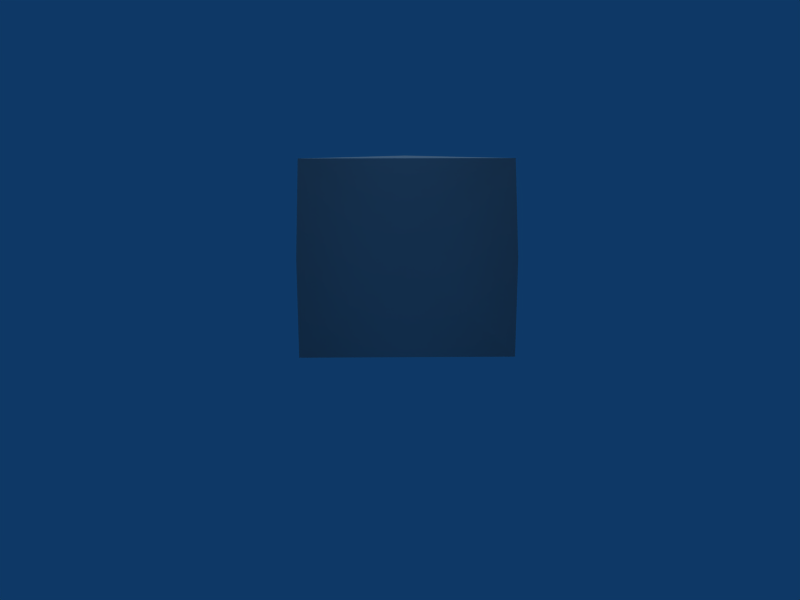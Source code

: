 # Source: Weapon_Crate.blend  (saved by Blender 2.49.2; exported with 4.5.12 LTS)
import bpy
from mathutils import Matrix  # noqa: F401  (used for matrix-valued properties, if any)

bpy.ops.wm.read_factory_settings(use_empty=True)
scene = bpy.context.scene
scene.name = 'Scene'

# ---- collections
col_collection_1 = bpy.data.collections.new('Collection 1'); scene.collection.children.link(col_collection_1)

# ---- materials (node trees are filled in below, after node groups)
mat_refrep_278_box2_png = bpy.data.materials.new('RefRep.278_Box2.png')
mat_refrep_278_box2_png.alpha_threshold = 0.0
mat_refrep_278_box2_png.diffuse_color = (0.64, 0.64, 0.64, 1.0)
mat_refrep_278_box2_png.specular_color = (0.5, 0.5, 0.5)
mat_refrep_278_box2_png.roughness = 0.5
mat_refrep_278_box2_png.line_color = (0.0, 0.0, 0.0, 1.0)
mat_refrep_276_box1_png = bpy.data.materials.new('RefRep.276_Box1.png')
mat_refrep_276_box1_png.alpha_threshold = 0.0
mat_refrep_276_box1_png.diffuse_color = (0.64, 0.64, 0.64, 1.0)
mat_refrep_276_box1_png.specular_color = (0.5, 0.5, 0.5)
mat_refrep_276_box1_png.roughness = 0.5
mat_refrep_276_box1_png.line_color = (0.0, 0.0, 0.0, 1.0)

# ---- material node trees

# ---- world
world_world = bpy.data.worlds.new('World'); scene.world = world_world
world_world.color = (0.05656, 0.2208, 0.4)
world_world.use_sun_shadow = False
world_world.sun_shadow_jitter_overblur = 0.0
world_world.cycles.sampling_method = 'MANUAL'
world_world.cycles.sample_map_resolution = 256

# ---- cameras
cam_camera = bpy.data.cameras.new('Camera')
cam_camera.passepartout_alpha = 0.2
cam_camera.clip_end = 100.0
cam_camera.lens = 35.0
cam_camera.ortho_scale = 7.314
cam_camera.show_passepartout = False
cam_camera.show_safe_areas = True
cam_camera.dof.focus_distance = 0.0
cam_camera.dof.aperture_fstop = 128.0

# ---- lights
light_lamp = bpy.data.lights.new('Lamp', 'SUN')
light_lamp.transmission_factor = 0.0
light_lamp.angle = 1.571
light_lamp.energy = 1.0
light_lamp.shadow_buffer_clip_start = 0.5
light_lamp.shadow_soft_size = 1.0
light_lamp.shadow_cascade_max_distance = 1000.0
light_lamp.cycles.use_multiple_importance_sampling = False

# ---- meshes
me_inst3d_refrep_278 = bpy.data.meshes.new('Inst3D_RefRep.278')
me_inst3d_refrep_278.from_pydata([(-1.395, 1.387, 2.694), (-1.362, -1.52, 2.697), (0.07444, -0.05035, 2.841), (1.544, -1.488, 2.705), (1.512, 1.419, 2.702), (-1.377, -1.547, 0.01151), (-1.41, 1.405, 0.008019), (0.08318, -0.05505, -0.02932), (1.542, 1.438, 0.0164), (1.575, -1.514, 0.0199)], [], [(0, 1, 2), (1, 3, 2), (2, 3, 4), (5, 6, 7), (6, 8, 7), (7, 8, 9), (4, 0, 2), (9, 5, 7)])
me_inst3d_refrep_278.polygons.foreach_set('use_smooth', [True] * 8)
_k = set([(0, 1), (0, 4), (1, 3), (3, 4), (5, 6), (5, 9), (6, 8), (8, 9)])
me_inst3d_refrep_278.attributes.new('sharp_edge', 'BOOLEAN', 'EDGE').data.foreach_set('value', [ (min(e.vertices), max(e.vertices)) in _k for e in me_inst3d_refrep_278.edges])
_uv = me_inst3d_refrep_278.uv_layers.new(name='UVTex')
_uv.uv.foreach_set('vector', [0.0, 1.0, 0.0, 0.0, 0.5, 0.5, 0.0, 0.0, 1.0, 0.0, 0.5, 0.5, 0.5, 0.5, 1.0, 0.0, 1.0, 1.0, 0.0, 0.0, 0.0, 1.0, 0.5, 0.5, 0.0, 1.0, 1.0, 1.0, 0.5, 0.5, 0.5, 0.5, 1.0, 1.0, 1.0, 0.0, 1.0, 1.0, 0.0, 1.0, 0.5, 0.5, 1.0, 0.0, 0.0, 0.0, 0.5, 0.5])
me_inst3d_refrep_278.materials.append(mat_refrep_278_box2_png)
me_inst3d_refrep_278.use_remesh_preserve_volume = False
me_inst3d_refrep_278.use_remesh_preserve_attributes = False
me_inst3d_refrep_278.use_mirror_vertex_groups = False
me_inst3d_refrep_278.update()
me_inst3d_refrep_278_ref = bpy.data.meshes.new('Inst3D_RefRep.278_Ref')
me_inst3d_refrep_278_ref.from_pydata([(1.512, 1.419, 2.702), (1.544, -1.488, 2.705), (1.634, -0.03279, 1.373), (1.592, -1.543, 1.375), (-1.395, 1.387, 2.694), (-1.504, -0.07245, 1.363), (-1.362, -1.52, 2.697), (-1.452, 1.442, 1.362), (-1.41, 1.405, 0.008019), (1.588, 1.444, 1.414), (1.542, 1.438, 0.0164), (0.05882, 1.571, 1.366), (-1.377, -1.547, 0.01151), (-1.391, -1.599, 1.366), (1.575, -1.514, 0.0199), (0.09846, -1.647, 1.37)], [], [(0, 1, 2), (1, 3, 2), (4, 5, 6), (7, 5, 4), (5, 7, 8), (0, 2, 9), (10, 8, 11), (8, 7, 11), (11, 7, 4), (12, 5, 8), (13, 5, 12), (5, 13, 6), (4, 0, 11), (0, 9, 11), (11, 9, 10), (9, 2, 10), (10, 2, 14), (2, 3, 14), (14, 3, 15), (3, 1, 15), (15, 1, 6), (6, 13, 15), (13, 12, 15), (15, 12, 14)])
me_inst3d_refrep_278_ref.polygons.foreach_set('use_smooth', [True] * 24)
_k = set([(0, 1), (0, 4), (1, 6), (4, 6), (8, 10), (8, 12), (10, 14), (12, 14)])
me_inst3d_refrep_278_ref.attributes.new('sharp_edge', 'BOOLEAN', 'EDGE').data.foreach_set('value', [ (min(e.vertices), max(e.vertices)) in _k for e in me_inst3d_refrep_278_ref.edges])
_uv = me_inst3d_refrep_278_ref.uv_layers.new(name='UVTex')
_uv.uv.foreach_set('vector', [0.0, 1.0, 1.0, 1.0, 0.5, 0.5, 1.0, 1.0, 1.0, 0.5, 0.5, 0.5, 1.001, 1.0, 0.499, 0.5, 0.0, 1.0, 1.001, 0.5, 0.499, 0.5, 1.001, 1.0, 0.499, 0.5, 1.001, 0.5, 1.001, 0.0, 0.0, 1.0, 0.5, 0.5, 0.0, 0.5, 0.0, 0.0, 1.0, 0.0, 0.5, 0.5, 1.0, 0.0, 1.0, 0.5, 0.5, 0.5, 0.5, 0.5, 1.0, 0.5, 1.0, 1.0, 0.0, 0.0, 0.499, 0.5, 1.001, 0.0, 0.0, 0.5, 0.499, 0.5, 0.0, 0.0, 0.499, 0.5, 0.0, 0.5, 0.0, 1.0, 1.0, 1.0, 0.0, 1.0, 0.5, 0.5, 0.0, 1.0, 0.0, 0.5, 0.5, 0.5, 0.5, 0.5, 0.0, 0.5, 0.0, 0.0, 0.0, 0.5, 0.5, 0.5, 0.0, 0.0, 0.0, 0.0, 0.5, 0.5, 1.0, 0.0, 0.5, 0.5, 1.0, 0.5, 1.0, 0.0, 1.0, 0.0, 1.0, 0.5, 0.5, 0.5, 1.0, 0.5, 1.0, 1.0, 0.5, 0.5, 0.5, 0.5, 1.0, 1.0, 0.0, 1.0, 0.0, 1.0, 0.0, 0.5, 0.5, 0.5, 0.0, 0.5, 0.0, 0.0, 0.5, 0.5, 0.5, 0.5, 0.0, 0.0, 1.0, 0.0])
me_inst3d_refrep_278_ref.materials.append(mat_refrep_276_box1_png)
me_inst3d_refrep_278_ref.use_remesh_preserve_volume = False
me_inst3d_refrep_278_ref.use_remesh_preserve_attributes = False
me_inst3d_refrep_278_ref.use_mirror_vertex_groups = False
me_inst3d_refrep_278_ref.update()

# ---- objects
ob_inst3d_refrep_278 = bpy.data.objects.new('Inst3D_RefRep.278', me_inst3d_refrep_278)
ob_inst3d_refrep_278_ref = bpy.data.objects.new('Inst3D_RefRep.278_Ref', me_inst3d_refrep_278_ref)
ob_lamp = bpy.data.objects.new('Lamp', light_lamp)
ob_camera = bpy.data.objects.new('Camera', cam_camera)

# ---- transforms, parenting, visibility, modifiers, constraints
ob_inst3d_refrep_278.location = (0.0, 0.0, 0.0)
ob_inst3d_refrep_278.lock_rotations_4d = False
ob_inst3d_refrep_278.empty_display_type = 'ARROWS'
ob_inst3d_refrep_278.lineart.crease_threshold = 0.0
ob_inst3d_refrep_278_ref.location = (0.0, 0.0, 0.0)
ob_inst3d_refrep_278_ref.lock_rotations_4d = False
ob_inst3d_refrep_278_ref.empty_display_type = 'ARROWS'
ob_inst3d_refrep_278_ref.lineart.crease_threshold = 0.0
ob_lamp.location = (0.0, 0.0, 3.163)
ob_lamp.lock_rotations_4d = False
ob_lamp.empty_display_type = 'ARROWS'
ob_lamp.lineart.crease_threshold = 0.0
ob_camera.location = (-0.0004156, -12.02, 1.991)
ob_camera.rotation_euler = (1.458, 0.0, 0.0)
ob_camera.lock_rotations_4d = False
ob_camera.empty_display_type = 'ARROWS'
ob_camera.color = (0.0, 0.0, 0.0, 0.0)
ob_camera.display_type = 'WIRE'
ob_camera.lineart.crease_threshold = 0.0

# ---- collection membership
col_collection_1.objects.link(ob_inst3d_refrep_278)
col_collection_1.objects.link(ob_inst3d_refrep_278_ref)
col_collection_1.objects.link(ob_lamp)
col_collection_1.objects.link(ob_camera)

# ---- scene / render settings (as saved in the file)
scene.camera = ob_camera
scene.frame_start = 1; scene.frame_end = 250; scene.frame_set(1)
scene.render.engine = 'BLENDER_EEVEE_NEXT'
scene.render.image_settings.file_format = 'JPEG'
scene.render.image_settings.color_mode = 'RGB'
scene.render.image_settings.compression = 90
scene.render.resolution_x = 800
scene.render.resolution_y = 600
scene.render.pixel_aspect_x = 100.0
scene.render.pixel_aspect_y = 100.0
scene.render.fps = 25
scene.render.dither_intensity = 0.0
scene.render.use_compositing = False
scene.render.use_sequencer = False
scene.render.bake_margin = 2
scene.render.bake_bias = 0.0
scene.render.use_stamp_time = False
scene.render.use_stamp_date = False
scene.render.use_stamp_frame = False
scene.render.use_stamp_camera = False
scene.render.use_stamp_scene = False
scene.render.use_stamp_filename = False
scene.render.use_stamp_render_time = False
scene.render.stamp_font_size = 0
scene.cycles.use_denoising = False
scene.cycles.samples = 10
scene.cycles.sampling_pattern = 'TABULATED_SOBOL'
scene.cycles.light_sampling_threshold = 0.0
scene.cycles.use_adaptive_sampling = False
scene.cycles.use_light_tree = False
scene.cycles.blur_glossy = 0.0
scene.cycles.volume_bounces = 1
scene.cycles.pixel_filter_type = 'GAUSSIAN'
scene.cycles.sample_clamp_indirect = 0.0
scene.view_settings.view_transform = 'Raw'
bpy.context.view_layer.update()
